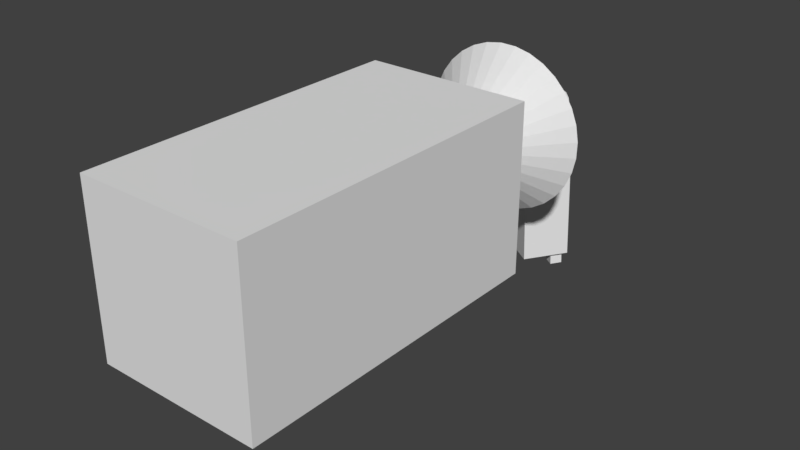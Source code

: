 # Source: weaponvend.blend  (saved by Blender 2.77.0; exported with 4.5.12 LTS)
import bpy
from mathutils import Matrix  # noqa: F401  (used for matrix-valued properties, if any)

bpy.ops.wm.read_factory_settings(use_empty=True)
scene = bpy.context.scene
scene.name = 'Scene'

# ---- collections
col_collection_1 = bpy.data.collections.new('Collection 1'); scene.collection.children.link(col_collection_1)

# ---- materials (node trees are filled in below, after node groups)
mat_material = bpy.data.materials.new('Material')
mat_material.alpha_threshold = 0.0
mat_material.use_transparent_shadow = False
mat_material.roughness = 0.5
mat_material.line_color = (0.0, 0.0, 0.0, 1.0)

# ---- material node trees

# ---- world
world_world = bpy.data.worlds.new('World'); scene.world = world_world
world_world.color = (0.05088, 0.05088, 0.05088)
world_world.use_sun_shadow = False
world_world.sun_shadow_jitter_overblur = 0.0
world_world.cycles.sampling_method = 'MANUAL'

# ---- meshes
me_cube_001 = bpy.data.meshes.new('Cube.001')
me_cube_001.from_pydata([(-0.2655, 0.7172, 0.03025), (-0.2691, 0.6677, 0.09529), (-0.1579, 1.012, 0.209), (-0.1615, 0.9625, 0.2741), (0.3052, 0.6109, -0.1604), (0.2924, 0.4359, 0.06955), (0.3052, 1.088, 0.1777), (0.2924, 0.9131, 0.4077), (-0.5802, 0.1177, -0.5099), (-0.593, -0.05735, -0.2799), (-0.008105, -0.05735, -0.2799), (0.004634, 0.1177, -0.5099), (1.958, 0.9013, 0.3308), (1.966, 1.009, 0.1899), (1.957, 0.7767, 0.2478), (1.965, 0.884, 0.1069), (1.956, 0.9131, 0.4077), (1.968, 1.088, 0.1777), (1.956, 0.4359, 0.06955), (1.968, 0.6109, -0.1604), (2.107, 0.8969, 0.3357), (2.115, 1.004, 0.1948), (2.106, 0.7723, 0.2527), (2.114, 0.8796, 0.1118), (-0.2797, 0.6109, -0.1604), (-0.2924, 0.4359, 0.06955), (-0.1231, 0.9, 0.351), (-0.1103, 1.075, 0.1211)], [], [(1, 3, 2, 0), (26, 7, 6, 27), (5, 4, 19, 18), (5, 25, 9, 10), (24, 27, 6, 4), (5, 7, 26, 25), (10, 9, 8, 11), (4, 5, 10, 11), (25, 24, 8, 9), (24, 4, 11, 8), (15, 13, 21, 23), (4, 6, 17, 19), (7, 5, 18, 16), (6, 7, 16, 17), (12, 13, 17, 16), (14, 12, 16, 18), (15, 14, 18, 19), (13, 15, 19, 17), (20, 22, 23, 21), (12, 14, 22, 20), (14, 15, 23, 22), (13, 12, 20, 21), (1, 0, 24, 25), (3, 1, 25, 26), (2, 3, 26, 27), (0, 2, 27, 24)])
me_cube_001.use_remesh_preserve_volume = False
me_cube_001.use_remesh_preserve_attributes = False
me_cube_001.use_mirror_vertex_groups = False
me_cube_001.update()
me_cone_001 = bpy.data.meshes.new('Cone.001')
me_cone_001.from_pydata([(0.0, 1.0, -0.968), (0.1951, 0.9808, -0.968), (0.3827, 0.9239, -0.968), (0.5556, 0.8315, -0.968), (0.7071, 0.7071, -0.968), (0.8315, 0.5556, -0.968), (0.9239, 0.3827, -0.968), (0.9808, 0.1951, -0.968), (1.0, 7.308e-08, -0.968), (0.0, 7.741e-08, -0.02534), (0.9808, -0.1951, -0.968), (0.9239, -0.3827, -0.968), (0.8315, -0.5556, -0.968), (0.7071, -0.7071, -0.968), (0.5556, -0.8315, -0.968), (0.3827, -0.9239, -0.968), (0.1951, -0.9808, -0.968), (-3.258e-07, -1.0, -0.968), (-0.1951, -0.9808, -0.968), (-0.3827, -0.9239, -0.968), (-0.5556, -0.8315, -0.968), (-0.7071, -0.7071, -0.968), (-0.8315, -0.5556, -0.968), (-0.9239, -0.3827, -0.968), (-0.9808, -0.1951, -0.968), (-1.0, 9.632e-07, -0.968), (-0.9808, 0.1951, -0.968), (-0.9239, 0.3827, -0.968), (-0.8315, 0.5556, -0.968), (-0.7071, 0.7071, -0.968), (-0.5556, 0.8315, -0.968), (-0.3827, 0.9239, -0.968), (-0.1951, 0.9808, -0.968)], [], [(0, 9, 1), (1, 9, 2), (2, 9, 3), (3, 9, 4), (4, 9, 5), (5, 9, 6), (6, 9, 7), (7, 9, 8), (8, 9, 10), (10, 9, 11), (11, 9, 12), (12, 9, 13), (13, 9, 14), (14, 9, 15), (15, 9, 16), (16, 9, 17), (17, 9, 18), (18, 9, 19), (19, 9, 20), (20, 9, 21), (21, 9, 22), (22, 9, 23), (23, 9, 24), (24, 9, 25), (25, 9, 26), (26, 9, 27), (27, 9, 28), (28, 9, 29), (29, 9, 30), (30, 9, 31), (31, 9, 32), (32, 9, 0), (0, 1, 2, 3, 4, 5, 6, 7, 8, 10, 11, 12, 13, 14, 15, 16, 17, 18, 19, 20, 21, 22, 23, 24, 25, 26, 27, 28, 29, 30, 31, 32)])
me_cone_001.use_remesh_preserve_volume = False
me_cone_001.use_remesh_preserve_attributes = False
me_cone_001.use_mirror_vertex_groups = False
me_cone_001.update()
me_cube = bpy.data.meshes.new('Cube')
me_cube.from_pydata([(0.7437, 0.4598, -0.2888), (1.0, -1.0, -1.0), (-1.0, -1.0, -1.0), (-0.7437, 0.4598, -0.2888), (0.7437, 0.4598, 0.004004), (1.0, -1.0, 2.928), (-1.0, -1.0, 2.928), (-0.7437, 0.4598, 0.004004), (1.0, 1.0, -1.0), (-1.0, 1.0, -1.0), (1.0, 1.0, 2.928), (-1.0, 1.0, 2.928), (0.8016, 1.0, -0.3467), (-0.8016, 1.0, -0.3467), (0.8016, 1.0, 0.06191), (-0.8016, 1.0, 0.06191)], [], [(8, 1, 2, 9), (10, 11, 6, 5), (8, 10, 5, 1), (1, 5, 6, 2), (2, 6, 11, 9), (4, 0, 3, 7), (13, 12, 8, 9), (12, 14, 10, 8), (15, 13, 9, 11), (14, 15, 11, 10), (3, 0, 12, 13), (0, 4, 14, 12), (7, 3, 13, 15), (4, 7, 15, 14)])
me_cube.materials.append(mat_material)
me_cube.use_remesh_preserve_volume = False
me_cube.use_remesh_preserve_attributes = False
me_cube.use_mirror_vertex_groups = False
me_cube.update()

# ---- objects
ob_cube_001 = bpy.data.objects.new('Cube.001', me_cube_001)
ob_cone = bpy.data.objects.new('Cone', me_cone_001)
ob_cube = bpy.data.objects.new('Cube', me_cube)

# ---- transforms, parenting, visibility, modifiers, constraints
ob_cube_001.location = (-0.1145, 1.097, 4.114)
ob_cube_001.rotation_euler = (0.0, 1.533, 0.0)
ob_cube_001.lineart.crease_threshold = 0.0
ob_cone.location = (0.0, 0.0, 4.131)
ob_cone.rotation_euler = (1.571, 1.494, 0.0)
ob_cone.lineart.crease_threshold = 0.0
ob_cube.location = (-0.07045, -2.964, 3.966)
ob_cube.rotation_euler = (-1.57, -0.0, 0.0)
ob_cube.lock_rotations_4d = False
ob_cube.empty_display_type = 'ARROWS'
ob_cube.lineart.crease_threshold = 0.0

# ---- collection membership
col_collection_1.objects.link(ob_cube_001)
col_collection_1.objects.link(ob_cone)
col_collection_1.objects.link(ob_cube)

# ---- scene / render settings (as saved in the file)
scene.frame_start = 1; scene.frame_end = 30; scene.frame_set(8)
scene.render.engine = 'BLENDER_EEVEE_NEXT'
scene.render.resolution_percentage = 50
scene.render.dither_intensity = 0.0
scene.cycles.use_denoising = False
scene.cycles.samples = 128
scene.cycles.sampling_pattern = 'TABULATED_SOBOL'
scene.cycles.light_sampling_threshold = 0.0
scene.cycles.use_adaptive_sampling = False
scene.cycles.use_light_tree = False
scene.cycles.blur_glossy = 0.0
scene.cycles.sample_clamp_indirect = 0.0
scene.view_settings.view_transform = 'Standard'
bpy.context.view_layer.update()

# ---- added for rendering (the .blend has no active camera and no usable light): camera, sun
cam_auto = bpy.data.cameras.new('AutoCamera')
cam_auto.lens = 50.0
cam_auto.sensor_width = 36.0
cam_auto.clip_end = 1000.0
ob_auto_camera = bpy.data.objects.new('AutoCamera', cam_auto)
scene.collection.objects.link(ob_auto_camera)
ob_auto_camera.location = (6.72463, -8.95943, 8.97293)
ob_auto_camera.rotation_euler = (1.09748, -7.21219e-08, 0.694738)
scene.camera = ob_auto_camera
light_auto_sun = bpy.data.lights.new('AutoSun', 'SUN')
light_auto_sun.energy = 3.0
light_auto_sun.angle = 0.0523599
ob_auto_sun = bpy.data.objects.new('AutoSun', light_auto_sun)
scene.collection.objects.link(ob_auto_sun)
ob_auto_sun.rotation_euler = (0.872665, 0.174533, 0.523599)
bpy.context.view_layer.update()
